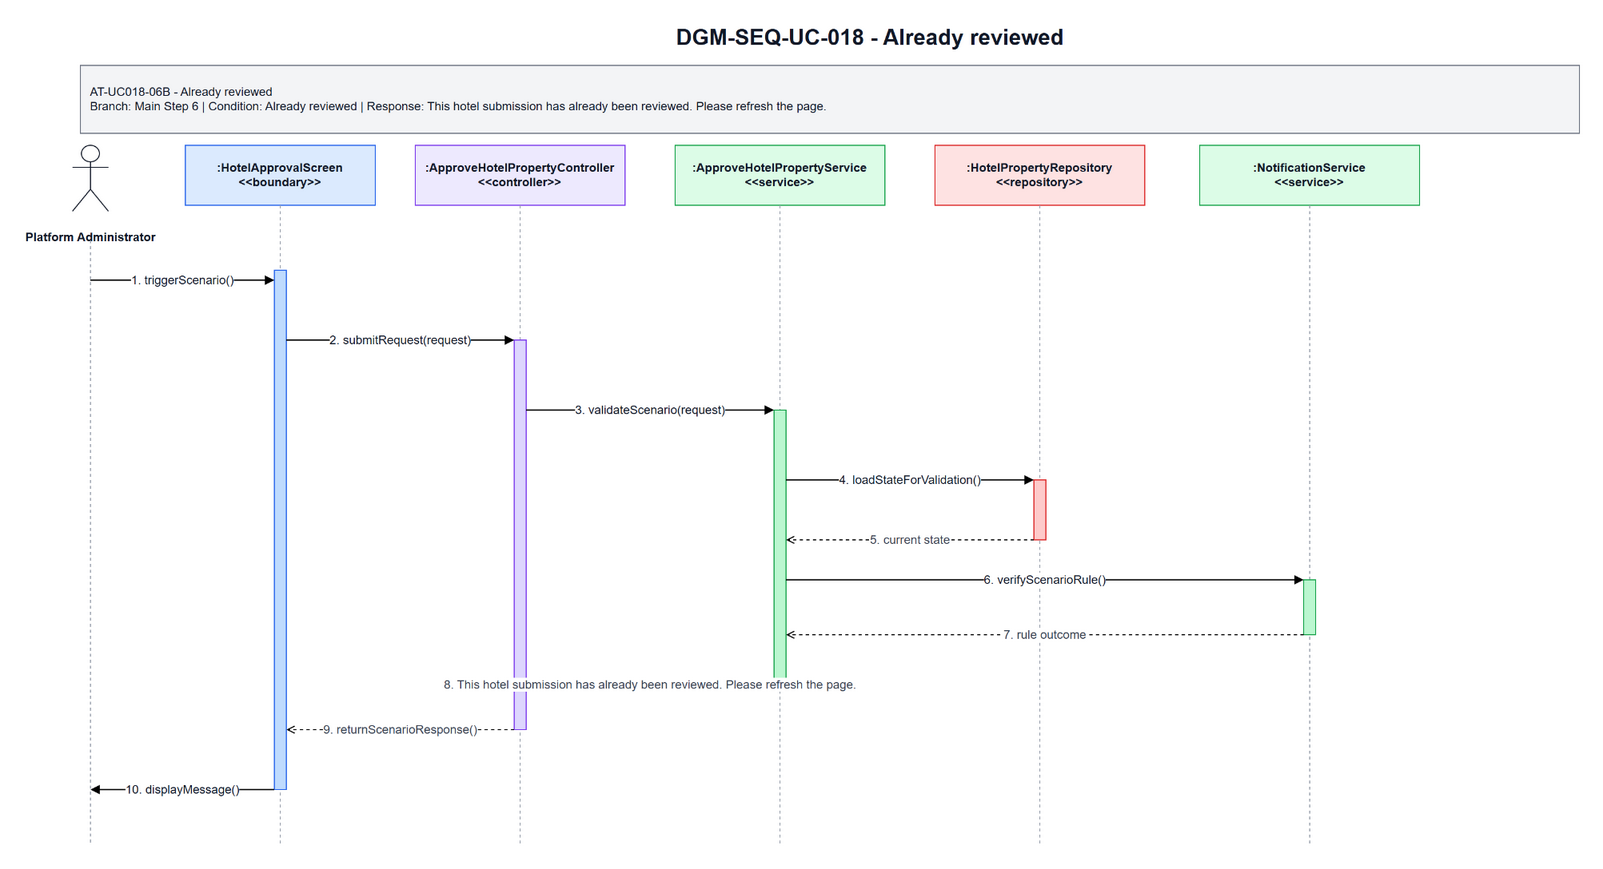

The diagram above was exported from draw.io. Its source (the exported page's mxGraphModel, read from the mxfile embedded in the PNG):
<mxGraphModel dx="1700" dy="920" grid="1" gridSize="10" guides="1" tooltips="1" connect="1" arrows="1" fold="1" page="1" pageScale="1" pageWidth="1700" pageHeight="920" math="0" shadow="0">
  <root>
    <mxCell id="0" />
    <mxCell id="1" parent="0" />
    <mxCell id="title" parent="1" value="DGM-SEQ-UC-018 - Already reviewed" style="text;html=1;strokeColor=none;fillColor=none;align=center;verticalAlign=middle;fontStyle=1;fontSize=22;fontColor=#111827" vertex="1">
      <mxGeometry x="420" y="25" width="900" height="34" as="geometry" />
    </mxCell>
    <mxCell id="scenario-band" parent="1" value="AT-UC018-06B - Already reviewed&lt;br&gt;Branch: Main Step 6 | Condition: Already reviewed | Response: This hotel submission has already been reviewed. Please refresh the page." style="rounded=0;whiteSpace=wrap;html=1;fillColor=#F3F4F6;strokeColor=#6B7280;fontSize=12;fontColor=#111827;align=left;spacing=10" vertex="1">
      <mxGeometry x="80" y="70" width="1500" height="68" as="geometry" />
    </mxCell>
    <mxCell id="actor-icon" parent="1" style="shape=umlActor;verticalLabelPosition=bottom;verticalAlign=top;html=1;outlineConnect=0;strokeColor=#111827" vertex="1">
      <mxGeometry x="72" y="150" width="36" height="66" as="geometry" />
    </mxCell>
    <mxCell id="actor-label" parent="1" value="Platform Administrator" style="text;html=1;strokeColor=none;fillColor=none;align=center;verticalAlign=middle;fontStyle=1;fontSize=12;fontColor=#111827" vertex="1">
      <mxGeometry x="20" y="224" width="140" height="36" as="geometry" />
    </mxCell>
    <mxCell id="h0" parent="1" value=":HotelApprovalScreen&lt;br&gt;&amp;lt;&amp;lt;boundary&amp;gt;&amp;gt;" style="rounded=0;whiteSpace=wrap;html=1;fillColor=#DBEAFE;strokeColor=#2563EB;fontSize=12;fontStyle=1;fontColor=#111827" vertex="1">
      <mxGeometry x="185" y="150" width="190" height="60" as="geometry" />
    </mxCell>
    <mxCell id="h1" parent="1" value=":ApproveHotelPropertyController&lt;br&gt;&amp;lt;&amp;lt;controller&amp;gt;&amp;gt;" style="rounded=0;whiteSpace=wrap;html=1;fillColor=#EDE9FE;strokeColor=#7C3AED;fontSize=12;fontStyle=1;fontColor=#111827" vertex="1">
      <mxGeometry x="415" y="150" width="210" height="60" as="geometry" />
    </mxCell>
    <mxCell id="h2" parent="1" value=":ApproveHotelPropertyService&lt;br&gt;&amp;lt;&amp;lt;service&amp;gt;&amp;gt;" style="rounded=0;whiteSpace=wrap;html=1;fillColor=#DCFCE7;strokeColor=#16A34A;fontSize=12;fontStyle=1;fontColor=#111827" vertex="1">
      <mxGeometry x="675" y="150" width="210" height="60" as="geometry" />
    </mxCell>
    <mxCell id="h3" parent="1" value=":HotelPropertyRepository&lt;br&gt;&amp;lt;&amp;lt;repository&amp;gt;&amp;gt;" style="rounded=0;whiteSpace=wrap;html=1;fillColor=#FEE2E2;strokeColor=#DC2626;fontSize=12;fontStyle=1;fontColor=#111827" vertex="1">
      <mxGeometry x="935" y="150" width="210" height="60" as="geometry" />
    </mxCell>
    <mxCell id="h4" parent="1" value=":NotificationService&lt;br&gt;&amp;lt;&amp;lt;service&amp;gt;&amp;gt;" style="rounded=0;whiteSpace=wrap;html=1;fillColor=#DCFCE7;strokeColor=#16A34A;fontSize=12;fontStyle=1;fontColor=#111827" vertex="1">
      <mxGeometry x="1200" y="150" width="220" height="60" as="geometry" />
    </mxCell>
    <mxCell id="l-actor" parent="1" style="endArrow=none;html=1;dashed=1;strokeColor=#9CA3AF" edge="1">
      <mxGeometry relative="1" as="geometry">
        <mxPoint x="90" y="245" as="sourcePoint" />
        <mxPoint x="90" y="850" as="targetPoint" />
      </mxGeometry>
    </mxCell>
    <mxCell id="l0" parent="1" style="endArrow=none;html=1;dashed=1;strokeColor=#9CA3AF" edge="1">
      <mxGeometry relative="1" as="geometry">
        <mxPoint x="280" y="210" as="sourcePoint" />
        <mxPoint x="280" y="850" as="targetPoint" />
      </mxGeometry>
    </mxCell>
    <mxCell id="l1" parent="1" style="endArrow=none;html=1;dashed=1;strokeColor=#9CA3AF" edge="1">
      <mxGeometry relative="1" as="geometry">
        <mxPoint x="520" y="210" as="sourcePoint" />
        <mxPoint x="520" y="850" as="targetPoint" />
      </mxGeometry>
    </mxCell>
    <mxCell id="l2" parent="1" style="endArrow=none;html=1;dashed=1;strokeColor=#9CA3AF" edge="1">
      <mxGeometry relative="1" as="geometry">
        <mxPoint x="780" y="210" as="sourcePoint" />
        <mxPoint x="780" y="850" as="targetPoint" />
      </mxGeometry>
    </mxCell>
    <mxCell id="l3" parent="1" style="endArrow=none;html=1;dashed=1;strokeColor=#9CA3AF" edge="1">
      <mxGeometry relative="1" as="geometry">
        <mxPoint x="1040" y="210" as="sourcePoint" />
        <mxPoint x="1040" y="850" as="targetPoint" />
      </mxGeometry>
    </mxCell>
    <mxCell id="l4" parent="1" style="endArrow=none;html=1;dashed=1;strokeColor=#9CA3AF" edge="1">
      <mxGeometry relative="1" as="geometry">
        <mxPoint x="1310" y="210" as="sourcePoint" />
        <mxPoint x="1310" y="850" as="targetPoint" />
      </mxGeometry>
    </mxCell>
    <mxCell id="a-boundary" parent="1" style="rounded=0;whiteSpace=wrap;html=1;fillColor=#BFDBFE;strokeColor=#2563EB" vertex="1">
      <mxGeometry x="274" y="275" width="12" height="520" as="geometry" />
    </mxCell>
    <mxCell id="a-controller" parent="1" style="rounded=0;whiteSpace=wrap;html=1;fillColor=#DDD6FE;strokeColor=#7C3AED" vertex="1">
      <mxGeometry x="514" y="345" width="12" height="390" as="geometry" />
    </mxCell>
    <mxCell id="a-service" parent="1" style="rounded=0;whiteSpace=wrap;html=1;fillColor=#BBF7D0;strokeColor=#16A34A" vertex="1">
      <mxGeometry x="774" y="415" width="12" height="275" as="geometry" />
    </mxCell>
    <mxCell id="a-repo" parent="1" style="rounded=0;whiteSpace=wrap;html=1;fillColor=#FECACA;strokeColor=#DC2626" vertex="1">
      <mxGeometry x="1034" y="485" width="12" height="60" as="geometry" />
    </mxCell>
    <mxCell id="a-support" parent="1" style="rounded=0;whiteSpace=wrap;html=1;fillColor=#BBF7D0;strokeColor=#16A34A" vertex="1">
      <mxGeometry x="1304" y="585" width="12" height="55" as="geometry" />
    </mxCell>
    <mxCell id="m1" parent="1" value="1. triggerScenario()" style="endArrow=block;html=1;rounded=0;strokeWidth=1.3;fontSize=12;fontColor=#111827;labelBackgroundColor=#FFFFFF" edge="1">
      <mxGeometry relative="1" as="geometry">
        <mxPoint x="90" y="285" as="sourcePoint" />
        <mxPoint x="274" y="285" as="targetPoint" />
      </mxGeometry>
    </mxCell>
    <mxCell id="m2" parent="1" value="2. submitRequest(request)" style="endArrow=block;html=1;rounded=0;strokeWidth=1.3;fontSize=12;fontColor=#111827;labelBackgroundColor=#FFFFFF" edge="1">
      <mxGeometry relative="1" as="geometry">
        <mxPoint x="286" y="345" as="sourcePoint" />
        <mxPoint x="514" y="345" as="targetPoint" />
      </mxGeometry>
    </mxCell>
    <mxCell id="m3" parent="1" value="3. validateScenario(request)" style="endArrow=block;html=1;rounded=0;strokeWidth=1.3;fontSize=12;fontColor=#111827;labelBackgroundColor=#FFFFFF" edge="1">
      <mxGeometry relative="1" as="geometry">
        <mxPoint x="526" y="415" as="sourcePoint" />
        <mxPoint x="774" y="415" as="targetPoint" />
      </mxGeometry>
    </mxCell>
    <mxCell id="m4" parent="1" value="4. loadStateForValidation()" style="endArrow=block;html=1;rounded=0;strokeWidth=1.3;fontSize=12;fontColor=#111827;labelBackgroundColor=#FFFFFF" edge="1">
      <mxGeometry relative="1" as="geometry">
        <mxPoint x="786" y="485" as="sourcePoint" />
        <mxPoint x="1034" y="485" as="targetPoint" />
      </mxGeometry>
    </mxCell>
    <mxCell id="m5" parent="1" value="5. current state" style="endArrow=open;endFill=0;dashed=1;html=1;rounded=0;strokeWidth=1.1;fontSize=12;fontColor=#374151;labelBackgroundColor=#FFFFFF" edge="1">
      <mxGeometry relative="1" as="geometry">
        <mxPoint x="1034" y="545" as="sourcePoint" />
        <mxPoint x="786" y="545" as="targetPoint" />
      </mxGeometry>
    </mxCell>
    <mxCell id="m6" parent="1" value="6. verifyScenarioRule()" style="endArrow=block;html=1;rounded=0;strokeWidth=1.3;fontSize=12;fontColor=#111827;labelBackgroundColor=#FFFFFF" edge="1">
      <mxGeometry relative="1" as="geometry">
        <mxPoint x="786" y="585" as="sourcePoint" />
        <mxPoint x="1304" y="585" as="targetPoint" />
      </mxGeometry>
    </mxCell>
    <mxCell id="m7" parent="1" value="7. rule outcome" style="endArrow=open;endFill=0;dashed=1;html=1;rounded=0;strokeWidth=1.1;fontSize=12;fontColor=#374151;labelBackgroundColor=#FFFFFF" edge="1">
      <mxGeometry relative="1" as="geometry">
        <mxPoint x="1304" y="640" as="sourcePoint" />
        <mxPoint x="786" y="640" as="targetPoint" />
      </mxGeometry>
    </mxCell>
    <mxCell id="m8" parent="1" value="8. This hotel submission has already been reviewed. Please refresh the page." style="endArrow=open;endFill=0;dashed=1;html=1;rounded=0;strokeWidth=1.1;fontSize=12;fontColor=#374151;labelBackgroundColor=#FFFFFF" edge="1">
      <mxGeometry relative="1" as="geometry">
        <mxPoint x="774" y="690" as="sourcePoint" />
        <mxPoint x="526" y="690" as="targetPoint" />
      </mxGeometry>
    </mxCell>
    <mxCell id="m9" parent="1" value="9. returnScenarioResponse()" style="endArrow=open;endFill=0;dashed=1;html=1;rounded=0;strokeWidth=1.1;fontSize=12;fontColor=#374151;labelBackgroundColor=#FFFFFF" edge="1">
      <mxGeometry relative="1" as="geometry">
        <mxPoint x="514" y="735" as="sourcePoint" />
        <mxPoint x="286" y="735" as="targetPoint" />
      </mxGeometry>
    </mxCell>
    <mxCell id="m10" parent="1" value="10. displayMessage()" style="endArrow=block;html=1;rounded=0;strokeWidth=1.3;fontSize=12;fontColor=#111827;labelBackgroundColor=#FFFFFF" edge="1">
      <mxGeometry relative="1" as="geometry">
        <mxPoint x="274" y="795" as="sourcePoint" />
        <mxPoint x="90" y="795" as="targetPoint" />
      </mxGeometry>
    </mxCell>
  </root>
</mxGraphModel>